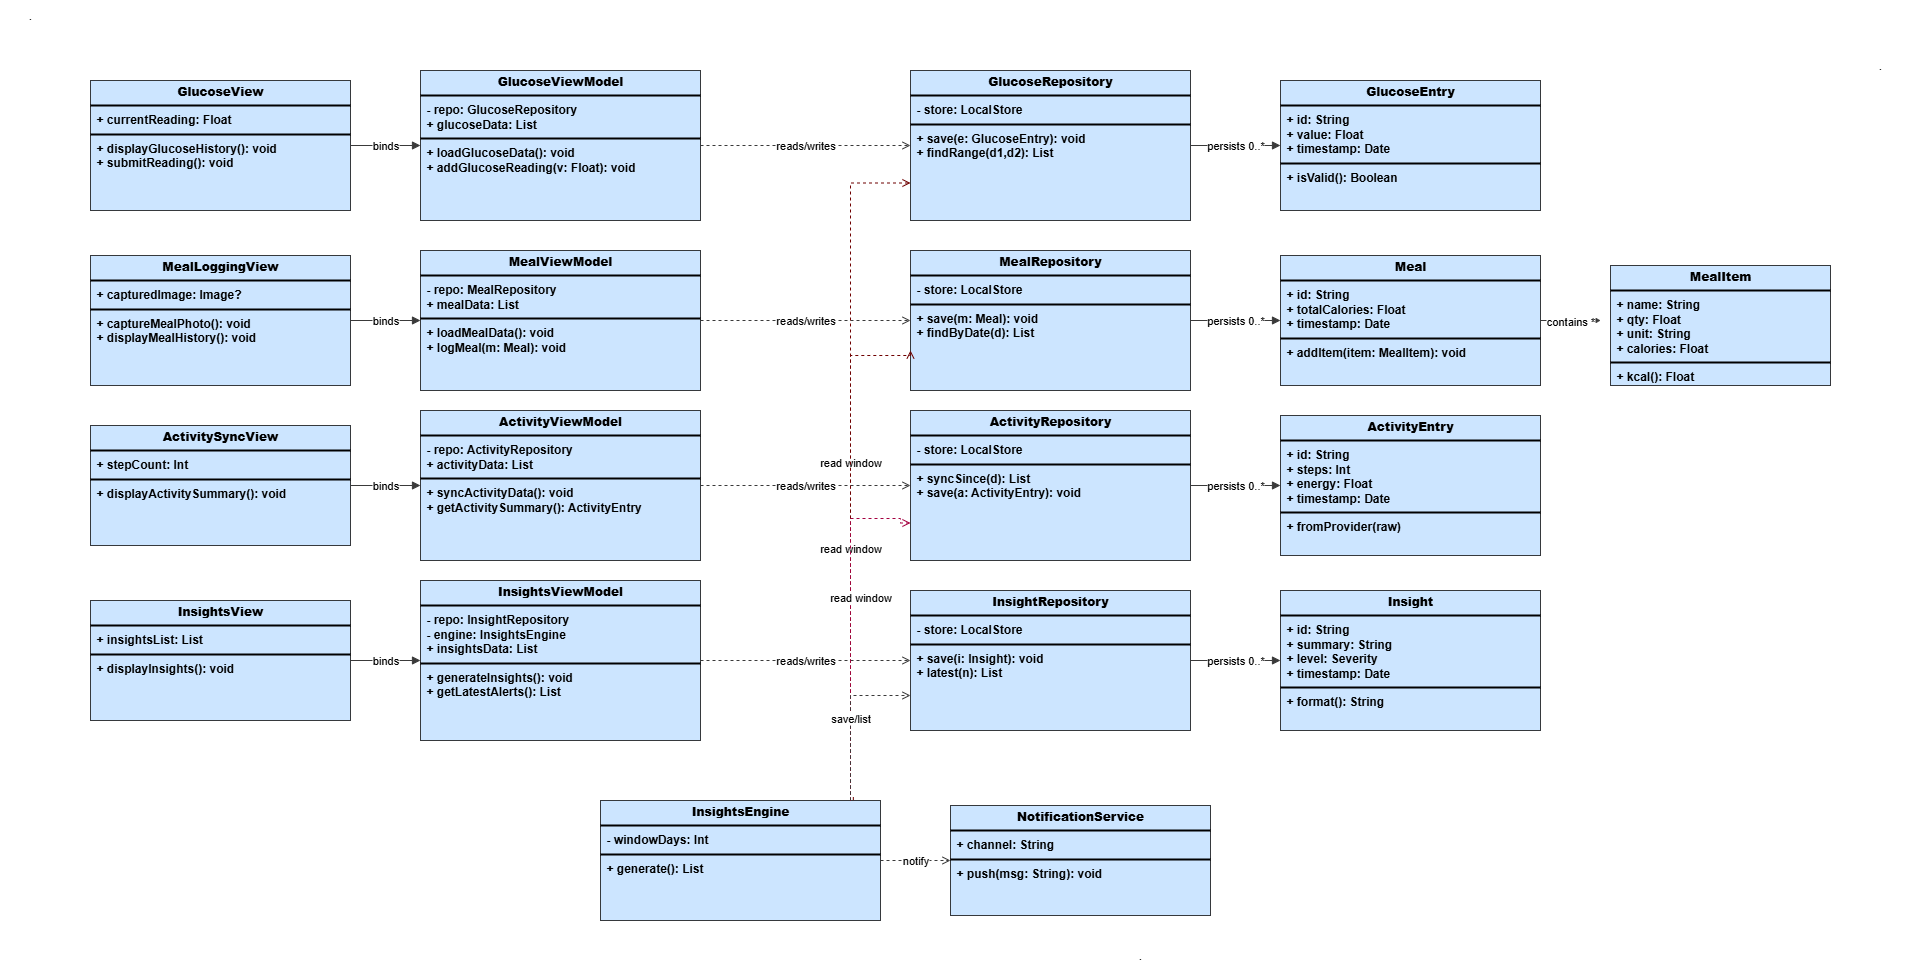

The diagram above was exported from draw.io. Its source (the exported page's mxGraphModel, read from the mxfile embedded in the PNG):
<mxGraphModel dx="2688" dy="915" grid="1" gridSize="10" guides="1" tooltips="1" connect="1" arrows="1" fold="1" page="1" pageScale="1" pageWidth="1400" pageHeight="1100" math="0" shadow="0">
  <root>
    <mxCell id="0" />
    <mxCell id="1" parent="0" />
    <mxCell id="GlucoseView" value="&lt;p style=&quot;margin:0px;margin-top:4px;text-align:center;&quot;&gt;&lt;b&gt;GlucoseView&lt;/b&gt;&lt;/p&gt;&lt;hr style=&quot;border-style:solid;&quot;&gt;&lt;p style=&quot;margin:0px;margin-left:6px;&quot;&gt;+ currentReading: Float&lt;/p&gt;&lt;hr style=&quot;border-style:solid;&quot;&gt;&lt;p style=&quot;margin:0px;margin-left:6px;&quot;&gt;+ displayGlucoseHistory(): void&lt;br/&gt;+ submitReading(): void&lt;/p&gt;" style="verticalAlign=top;align=left;overflow=fill;html=1;whiteSpace=wrap;strokeColor=#36393d;spacingTop=10;fontFamily=Helvetica;fontSize=12;fontStyle=1;fillColor=#cce5ff;" parent="1" vertex="1">
      <mxGeometry x="30" y="130" width="260" height="130" as="geometry" />
    </mxCell>
    <mxCell id="MealLoggingView" value="&lt;p style=&quot;margin:0px;margin-top:4px;text-align:center;&quot;&gt;&lt;b&gt;MealLoggingView&lt;/b&gt;&lt;/p&gt;&lt;hr style=&quot;border-style:solid;&quot;&gt;&lt;p style=&quot;margin:0px;margin-left:6px;&quot;&gt;+ capturedImage: Image?&lt;/p&gt;&lt;hr style=&quot;border-style:solid;&quot;&gt;&lt;p style=&quot;margin:0px;margin-left:6px;&quot;&gt;+ captureMealPhoto(): void&lt;br/&gt;+ displayMealHistory(): void&lt;/p&gt;" style="verticalAlign=top;align=left;overflow=fill;html=1;whiteSpace=wrap;strokeColor=#36393d;spacingTop=10;fontFamily=Helvetica;fontSize=12;fontStyle=1;fillColor=#cce5ff;" parent="1" vertex="1">
      <mxGeometry x="30" y="305" width="260" height="130" as="geometry" />
    </mxCell>
    <mxCell id="ActivitySyncView" value="&lt;p style=&quot;margin:0px;margin-top:4px;text-align:center;&quot;&gt;&lt;b&gt;ActivitySyncView&lt;/b&gt;&lt;/p&gt;&lt;hr style=&quot;border-style:solid;&quot;&gt;&lt;p style=&quot;margin:0px;margin-left:6px;&quot;&gt;+ stepCount: Int&lt;/p&gt;&lt;hr style=&quot;border-style:solid;&quot;&gt;&lt;p style=&quot;margin:0px;margin-left:6px;&quot;&gt;+ displayActivitySummary(): void&lt;/p&gt;" style="verticalAlign=top;align=left;overflow=fill;html=1;whiteSpace=wrap;strokeColor=#36393d;spacingTop=10;fontFamily=Helvetica;fontSize=12;fontStyle=1;fillColor=#cce5ff;" parent="1" vertex="1">
      <mxGeometry x="30" y="475" width="260" height="120" as="geometry" />
    </mxCell>
    <mxCell id="InsightsView" value="&lt;p style=&quot;margin:0px;margin-top:4px;text-align:center;&quot;&gt;&lt;b&gt;InsightsView&lt;/b&gt;&lt;/p&gt;&lt;hr style=&quot;border-style:solid;&quot;&gt;&lt;p style=&quot;margin:0px;margin-left:6px;&quot;&gt;+ insightsList: List&lt;String&gt;&lt;/p&gt;&lt;hr style=&quot;border-style:solid;&quot;&gt;&lt;p style=&quot;margin:0px;margin-left:6px;&quot;&gt;+ displayInsights(): void&lt;/p&gt;" style="verticalAlign=top;align=left;overflow=fill;html=1;whiteSpace=wrap;strokeColor=#36393d;spacingTop=10;fontFamily=Helvetica;fontSize=12;fontStyle=1;fillColor=#cce5ff;" parent="1" vertex="1">
      <mxGeometry x="30" y="650" width="260" height="120" as="geometry" />
    </mxCell>
    <mxCell id="GlucoseViewModel" value="&lt;p style=&quot;margin:0px;margin-top:4px;text-align:center;&quot;&gt;&lt;b&gt;GlucoseViewModel&lt;/b&gt;&lt;/p&gt;&lt;hr style=&quot;border-style:solid;&quot;&gt;&lt;p style=&quot;margin:0px;margin-left:6px;&quot;&gt;- repo: GlucoseRepository&lt;br/&gt;+ glucoseData: List&lt;GlucoseEntry&gt;&lt;/p&gt;&lt;hr style=&quot;border-style:solid;&quot;&gt;&lt;p style=&quot;margin:0px;margin-left:6px;&quot;&gt;+ loadGlucoseData(): void&lt;br/&gt;+ addGlucoseReading(v: Float): void&lt;/p&gt;" style="verticalAlign=top;align=left;overflow=fill;html=1;whiteSpace=wrap;strokeColor=#36393d;spacingTop=10;fontFamily=Helvetica;fontSize=12;fontStyle=1;fillColor=#cce5ff;" parent="1" vertex="1">
      <mxGeometry x="360" y="120" width="280" height="150" as="geometry" />
    </mxCell>
    <mxCell id="MealViewModel" value="&lt;p style=&quot;margin:0px;margin-top:4px;text-align:center;&quot;&gt;&lt;b&gt;MealViewModel&lt;/b&gt;&lt;/p&gt;&lt;hr style=&quot;border-style:solid;&quot;&gt;&lt;p style=&quot;margin:0px;margin-left:6px;&quot;&gt;- repo: MealRepository&lt;br/&gt;+ mealData: List&lt;Meal&gt;&lt;/p&gt;&lt;hr style=&quot;border-style:solid;&quot;&gt;&lt;p style=&quot;margin:0px;margin-left:6px;&quot;&gt;+ loadMealData(): void&lt;br/&gt;+ logMeal(m: Meal): void&lt;/p&gt;" style="verticalAlign=top;align=left;overflow=fill;html=1;whiteSpace=wrap;strokeColor=#36393d;spacingTop=10;fontFamily=Helvetica;fontSize=12;fontStyle=1;fillColor=#cce5ff;" parent="1" vertex="1">
      <mxGeometry x="360" y="300" width="280" height="140" as="geometry" />
    </mxCell>
    <mxCell id="ActivityViewModel" value="&lt;p style=&quot;margin:0px;margin-top:4px;text-align:center;&quot;&gt;&lt;b&gt;ActivityViewModel&lt;/b&gt;&lt;/p&gt;&lt;hr style=&quot;border-style:solid;&quot;&gt;&lt;p style=&quot;margin:0px;margin-left:6px;&quot;&gt;- repo: ActivityRepository&lt;br/&gt;+ activityData: List&lt;ActivityEntry&gt;&lt;/p&gt;&lt;hr style=&quot;border-style:solid;&quot;&gt;&lt;p style=&quot;margin:0px;margin-left:6px;&quot;&gt;+ syncActivityData(): void&lt;br/&gt;+ getActivitySummary(): ActivityEntry&lt;/p&gt;" style="verticalAlign=top;align=left;overflow=fill;html=1;whiteSpace=wrap;strokeColor=#36393d;spacingTop=10;fontFamily=Helvetica;fontSize=12;fontStyle=1;fillColor=#cce5ff;" parent="1" vertex="1">
      <mxGeometry x="360" y="460" width="280" height="150" as="geometry" />
    </mxCell>
    <mxCell id="InsightsViewModel" value="&lt;p style=&quot;margin:0px;margin-top:4px;text-align:center;&quot;&gt;&lt;b&gt;InsightsViewModel&lt;/b&gt;&lt;/p&gt;&lt;hr style=&quot;border-style:solid;&quot;&gt;&lt;p style=&quot;margin:0px;margin-left:6px;&quot;&gt;- repo: InsightRepository&lt;br/&gt;- engine: InsightsEngine&lt;br/&gt;+ insightsData: List&lt;Insight&gt;&lt;/p&gt;&lt;hr style=&quot;border-style:solid;&quot;&gt;&lt;p style=&quot;margin:0px;margin-left:6px;&quot;&gt;+ generateInsights(): void&lt;br/&gt;+ getLatestAlerts(): List&lt;String&gt;&lt;/p&gt;" style="verticalAlign=top;align=left;overflow=fill;html=1;whiteSpace=wrap;strokeColor=#36393d;spacingTop=10;fontFamily=Helvetica;fontSize=12;fontStyle=1;fillColor=#cce5ff;" parent="1" vertex="1">
      <mxGeometry x="360" y="630" width="280" height="160" as="geometry" />
    </mxCell>
    <mxCell id="GlucoseRepository" value="&lt;p style=&quot;margin:0px;margin-top:4px;text-align:center;&quot;&gt;&lt;b&gt;GlucoseRepository&lt;/b&gt;&lt;/p&gt;&lt;hr style=&quot;border-style:solid;&quot;&gt;&lt;p style=&quot;margin:0px;margin-left:6px;&quot;&gt;- store: LocalStore&lt;/p&gt;&lt;hr style=&quot;border-style:solid;&quot;&gt;&lt;p style=&quot;margin:0px;margin-left:6px;&quot;&gt;+ save(e: GlucoseEntry): void&lt;br/&gt;+ findRange(d1,d2): List&lt;GlucoseEntry&gt;&lt;/p&gt;" style="verticalAlign=top;align=left;overflow=fill;html=1;whiteSpace=wrap;strokeColor=#36393d;spacingTop=10;fontFamily=Helvetica;fontSize=12;fontStyle=1;fillColor=#cce5ff;" parent="1" vertex="1">
      <mxGeometry x="850" y="120" width="280" height="150" as="geometry" />
    </mxCell>
    <mxCell id="MealRepository" value="&lt;p style=&quot;margin:0px;margin-top:4px;text-align:center;&quot;&gt;&lt;b&gt;MealRepository&lt;/b&gt;&lt;/p&gt;&lt;hr style=&quot;border-style:solid;&quot;&gt;&lt;p style=&quot;margin:0px;margin-left:6px;&quot;&gt;- store: LocalStore&lt;/p&gt;&lt;hr style=&quot;border-style:solid;&quot;&gt;&lt;p style=&quot;margin:0px;margin-left:6px;&quot;&gt;+ save(m: Meal): void&lt;br/&gt;+ findByDate(d): List&lt;Meal&gt;&lt;/p&gt;" style="verticalAlign=top;align=left;overflow=fill;html=1;whiteSpace=wrap;strokeColor=#36393d;spacingTop=10;fontFamily=Helvetica;fontSize=12;fontStyle=1;fillColor=#cce5ff;" parent="1" vertex="1">
      <mxGeometry x="850" y="300" width="280" height="140" as="geometry" />
    </mxCell>
    <mxCell id="ActivityRepository" value="&lt;p style=&quot;margin:0px;margin-top:4px;text-align:center;&quot;&gt;&lt;b&gt;ActivityRepository&lt;/b&gt;&lt;/p&gt;&lt;hr style=&quot;border-style:solid;&quot;&gt;&lt;p style=&quot;margin:0px;margin-left:6px;&quot;&gt;- store: LocalStore&lt;/p&gt;&lt;hr style=&quot;border-style:solid;&quot;&gt;&lt;p style=&quot;margin:0px;margin-left:6px;&quot;&gt;+ syncSince(d): List&lt;ActivityEntry&gt;&lt;br/&gt;+ save(a: ActivityEntry): void&lt;/p&gt;" style="verticalAlign=top;align=left;overflow=fill;html=1;whiteSpace=wrap;strokeColor=#36393d;spacingTop=10;fontFamily=Helvetica;fontSize=12;fontStyle=1;fillColor=#cce5ff;" parent="1" vertex="1">
      <mxGeometry x="850" y="460" width="280" height="150" as="geometry" />
    </mxCell>
    <mxCell id="InsightRepository" value="&lt;p style=&quot;margin:0px;margin-top:4px;text-align:center;&quot;&gt;&lt;b&gt;InsightRepository&lt;/b&gt;&lt;/p&gt;&lt;hr style=&quot;border-style:solid;&quot;&gt;&lt;p style=&quot;margin:0px;margin-left:6px;&quot;&gt;- store: LocalStore&lt;/p&gt;&lt;hr style=&quot;border-style:solid;&quot;&gt;&lt;p style=&quot;margin:0px;margin-left:6px;&quot;&gt;+ save(i: Insight): void&lt;br/&gt;+ latest(n): List&lt;Insight&gt;&lt;/p&gt;" style="verticalAlign=top;align=left;overflow=fill;html=1;whiteSpace=wrap;strokeColor=#36393d;spacingTop=10;fontFamily=Helvetica;fontSize=12;fontStyle=1;fillColor=#cce5ff;" parent="1" vertex="1">
      <mxGeometry x="850" y="640" width="280" height="140" as="geometry" />
    </mxCell>
    <mxCell id="GlucoseEntry" value="&lt;p style=&quot;margin:0px;margin-top:4px;text-align:center;&quot;&gt;&lt;b&gt;GlucoseEntry&lt;/b&gt;&lt;/p&gt;&lt;hr style=&quot;border-style:solid;&quot;&gt;&lt;p style=&quot;margin:0px;margin-left:6px;&quot;&gt;+ id: String&lt;br/&gt;+ value: Float&lt;br/&gt;+ timestamp: Date&lt;/p&gt;&lt;hr style=&quot;border-style:solid;&quot;&gt;&lt;p style=&quot;margin:0px;margin-left:6px;&quot;&gt;+ isValid(): Boolean&lt;/p&gt;" style="verticalAlign=top;align=left;overflow=fill;html=1;whiteSpace=wrap;strokeColor=#36393d;spacingTop=10;fontFamily=Helvetica;fontSize=12;fontStyle=1;fillColor=#cce5ff;" parent="1" vertex="1">
      <mxGeometry x="1220" y="130" width="260" height="130" as="geometry" />
    </mxCell>
    <mxCell id="Meal" value="&lt;p style=&quot;margin:0px;margin-top:4px;text-align:center;&quot;&gt;&lt;b&gt;Meal&lt;/b&gt;&lt;/p&gt;&lt;hr style=&quot;border-style:solid;&quot;&gt;&lt;p style=&quot;margin:0px;margin-left:6px;&quot;&gt;+ id: String&lt;br/&gt;+ totalCalories: Float&lt;br/&gt;+ timestamp: Date&lt;/p&gt;&lt;hr style=&quot;border-style:solid;&quot;&gt;&lt;p style=&quot;margin:0px;margin-left:6px;&quot;&gt;+ addItem(item: MealItem): void&lt;/p&gt;" style="verticalAlign=top;align=left;overflow=fill;html=1;whiteSpace=wrap;strokeColor=#36393d;spacingTop=10;fontFamily=Helvetica;fontSize=12;fontStyle=1;fillColor=#cce5ff;" parent="1" vertex="1">
      <mxGeometry x="1220" y="305" width="260" height="130" as="geometry" />
    </mxCell>
    <mxCell id="ActivityEntry" value="&lt;p style=&quot;margin:0px;margin-top:4px;text-align:center;&quot;&gt;&lt;b&gt;ActivityEntry&lt;/b&gt;&lt;/p&gt;&lt;hr style=&quot;border-style:solid;&quot;&gt;&lt;p style=&quot;margin:0px;margin-left:6px;&quot;&gt;+ id: String&lt;br/&gt;+ steps: Int&lt;br/&gt;+ energy: Float&lt;br/&gt;+ timestamp: Date&lt;/p&gt;&lt;hr style=&quot;border-style:solid;&quot;&gt;&lt;p style=&quot;margin:0px;margin-left:6px;&quot;&gt;+ fromProvider(raw)&lt;/p&gt;" style="verticalAlign=top;align=left;overflow=fill;html=1;whiteSpace=wrap;strokeColor=#36393d;spacingTop=10;fontFamily=Helvetica;fontSize=12;fontStyle=1;fillColor=#cce5ff;" parent="1" vertex="1">
      <mxGeometry x="1220" y="465" width="260" height="140" as="geometry" />
    </mxCell>
    <mxCell id="Insight" value="&lt;p style=&quot;margin:0px;margin-top:4px;text-align:center;&quot;&gt;&lt;b&gt;Insight&lt;/b&gt;&lt;/p&gt;&lt;hr style=&quot;border-style:solid;&quot;&gt;&lt;p style=&quot;margin:0px;margin-left:6px;&quot;&gt;+ id: String&lt;br/&gt;+ summary: String&lt;br/&gt;+ level: Severity&lt;br/&gt;+ timestamp: Date&lt;/p&gt;&lt;hr style=&quot;border-style:solid;&quot;&gt;&lt;p style=&quot;margin:0px;margin-left:6px;&quot;&gt;+ format(): String&lt;/p&gt;" style="verticalAlign=top;align=left;overflow=fill;html=1;whiteSpace=wrap;strokeColor=#36393d;spacingTop=10;fontFamily=Helvetica;fontSize=12;fontStyle=1;fillColor=#cce5ff;" parent="1" vertex="1">
      <mxGeometry x="1220" y="640" width="260" height="140" as="geometry" />
    </mxCell>
    <mxCell id="MealItem" value="&lt;p style=&quot;margin:0px;margin-top:4px;text-align:center;&quot;&gt;&lt;b&gt;MealItem&lt;/b&gt;&lt;/p&gt;&lt;hr style=&quot;border-style:solid;&quot;&gt;&lt;p style=&quot;margin:0px;margin-left:6px;&quot;&gt;+ name: String&lt;br/&gt;+ qty: Float&lt;br/&gt;+ unit: String&lt;br/&gt;+ calories: Float&lt;/p&gt;&lt;hr style=&quot;border-style:solid;&quot;&gt;&lt;p style=&quot;margin:0px;margin-left:6px;&quot;&gt;+ kcal(): Float&lt;/p&gt;" style="verticalAlign=top;align=left;overflow=fill;html=1;whiteSpace=wrap;strokeColor=#36393d;spacingTop=10;fontFamily=Helvetica;fontSize=12;fontStyle=1;fillColor=#cce5ff;" parent="1" vertex="1">
      <mxGeometry x="1550" y="315" width="220" height="120" as="geometry" />
    </mxCell>
    <mxCell id="InsightsEngine" value="&lt;p style=&quot;margin:0px;margin-top:4px;text-align:center;&quot;&gt;&lt;b&gt;InsightsEngine&lt;/b&gt;&lt;/p&gt;&lt;hr style=&quot;border-style:solid;&quot;&gt;&lt;p style=&quot;margin:0px;margin-left:6px;&quot;&gt;- windowDays: Int&lt;/p&gt;&lt;hr style=&quot;border-style:solid;&quot;&gt;&lt;p style=&quot;margin:0px;margin-left:6px;&quot;&gt;+ generate(): List&lt;Insight&gt;&lt;/p&gt;" style="verticalAlign=top;align=left;overflow=fill;html=1;whiteSpace=wrap;strokeColor=#36393d;spacingTop=10;fontFamily=Helvetica;fontSize=12;fontStyle=1;fillColor=#cce5ff;" parent="1" vertex="1">
      <mxGeometry x="540" y="850" width="280" height="120" as="geometry" />
    </mxCell>
    <mxCell id="NotificationService" value="&lt;p style=&quot;margin:0px;margin-top:4px;text-align:center;&quot;&gt;&lt;b&gt;NotificationService&lt;/b&gt;&lt;/p&gt;&lt;hr style=&quot;border-style:solid;&quot;&gt;&lt;p style=&quot;margin:0px;margin-left:6px;&quot;&gt;+ channel: String&lt;/p&gt;&lt;hr style=&quot;border-style:solid;&quot;&gt;&lt;p style=&quot;margin:0px;margin-left:6px;&quot;&gt;+ push(msg: String): void&lt;/p&gt;" style="verticalAlign=top;align=left;overflow=fill;html=1;whiteSpace=wrap;strokeColor=#36393d;spacingTop=10;fontFamily=Helvetica;fontSize=12;fontStyle=1;fillColor=#cce5ff;" parent="1" vertex="1">
      <mxGeometry x="890" y="855" width="260" height="110" as="geometry" />
    </mxCell>
    <mxCell id="assoc_gv_gvm" value="binds" style="edgeStyle=orthogonalEdgeStyle;rounded=0;endArrow=block;html=1;strokeColor=#3A3A3A;fontSize=11;" parent="1" source="GlucoseView" target="GlucoseViewModel" edge="1">
      <mxGeometry relative="1" as="geometry" />
    </mxCell>
    <mxCell id="assoc_mvw_mvm" value="binds" style="edgeStyle=orthogonalEdgeStyle;rounded=0;endArrow=block;html=1;strokeColor=#3A3A3A;fontSize=11;" parent="1" source="MealLoggingView" target="MealViewModel" edge="1">
      <mxGeometry relative="1" as="geometry" />
    </mxCell>
    <mxCell id="assoc_avw_avm" value="binds" style="edgeStyle=orthogonalEdgeStyle;rounded=0;endArrow=block;html=1;strokeColor=#3A3A3A;fontSize=11;" parent="1" source="ActivitySyncView" target="ActivityViewModel" edge="1">
      <mxGeometry relative="1" as="geometry" />
    </mxCell>
    <mxCell id="assoc_ivw_ivm" value="binds" style="edgeStyle=orthogonalEdgeStyle;rounded=0;endArrow=block;html=1;strokeColor=#3A3A3A;fontSize=11;" parent="1" source="InsightsView" target="InsightsViewModel" edge="1">
      <mxGeometry relative="1" as="geometry" />
    </mxCell>
    <mxCell id="dep_gvm_gr" value="reads/writes" style="edgeStyle=orthogonalEdgeStyle;rounded=0;dashed=1;endArrow=open;html=1;strokeColor=#3A3A3A;fontSize=11;" parent="1" source="GlucoseViewModel" target="GlucoseRepository" edge="1">
      <mxGeometry relative="1" as="geometry" />
    </mxCell>
    <mxCell id="dep_mvm_mr" value="reads/writes" style="edgeStyle=orthogonalEdgeStyle;rounded=0;dashed=1;endArrow=open;html=1;strokeColor=#3A3A3A;fontSize=11;" parent="1" source="MealViewModel" target="MealRepository" edge="1">
      <mxGeometry relative="1" as="geometry" />
    </mxCell>
    <mxCell id="dep_avm_ar" value="reads/writes" style="edgeStyle=orthogonalEdgeStyle;rounded=0;dashed=1;endArrow=open;html=1;strokeColor=#3A3A3A;fontSize=11;" parent="1" source="ActivityViewModel" target="ActivityRepository" edge="1">
      <mxGeometry relative="1" as="geometry" />
    </mxCell>
    <mxCell id="dep_ivm_ir" value="reads/writes" style="edgeStyle=orthogonalEdgeStyle;rounded=0;dashed=1;endArrow=open;html=1;strokeColor=#3A3A3A;fontSize=11;" parent="1" source="InsightsViewModel" target="InsightRepository" edge="1">
      <mxGeometry relative="1" as="geometry" />
    </mxCell>
    <mxCell id="dep_engine_gr" value="read window" style="edgeStyle=orthogonalEdgeStyle;rounded=0;dashed=1;endArrow=open;html=1;strokeColor=#6F0000;fontSize=11;entryX=0;entryY=0.75;entryDx=0;entryDy=0;fillColor=#a20025;" parent="1" source="InsightsEngine" target="GlucoseRepository" edge="1">
      <mxGeometry relative="1" as="geometry">
        <Array as="points">
          <mxPoint x="790" y="233" />
        </Array>
      </mxGeometry>
    </mxCell>
    <mxCell id="dep_engine_mr" value="read window" style="edgeStyle=orthogonalEdgeStyle;rounded=0;dashed=1;endArrow=open;html=1;strokeColor=#6F0000;fontSize=11;fillColor=#a20025;exitX=0.903;exitY=-0.028;exitDx=0;exitDy=0;exitPerimeter=0;" parent="1" source="InsightsEngine" edge="1">
      <mxGeometry relative="1" as="geometry">
        <mxPoint x="800" y="850" as="sourcePoint" />
        <mxPoint x="850" y="400" as="targetPoint" />
        <Array as="points">
          <mxPoint x="793" y="850" />
          <mxPoint x="790" y="850" />
          <mxPoint x="790" y="405" />
          <mxPoint x="850" y="405" />
        </Array>
      </mxGeometry>
    </mxCell>
    <mxCell id="dep_engine_ar" value="read window" style="edgeStyle=orthogonalEdgeStyle;rounded=0;dashed=1;endArrow=open;html=1;strokeColor=#A50040;fontSize=11;entryX=0;entryY=0.75;entryDx=0;entryDy=0;fillColor=#d80073;" parent="1" source="InsightsEngine" target="ActivityRepository" edge="1">
      <mxGeometry x="0.1783" y="-10" relative="1" as="geometry">
        <mxPoint x="780" y="610" as="targetPoint" />
        <Array as="points">
          <mxPoint x="790" y="568" />
          <mxPoint x="840" y="568" />
          <mxPoint x="840" y="573" />
        </Array>
        <mxPoint as="offset" />
      </mxGeometry>
    </mxCell>
    <mxCell id="dep_engine_ir" value="save/list" style="edgeStyle=orthogonalEdgeStyle;rounded=0;dashed=1;endArrow=open;html=1;strokeColor=#3A3A3A;fontSize=11;entryX=0;entryY=0.75;entryDx=0;entryDy=0;" parent="1" target="InsightRepository" edge="1">
      <mxGeometry relative="1" as="geometry">
        <mxPoint x="790" y="850" as="sourcePoint" />
        <Array as="points">
          <mxPoint x="790" y="745" />
        </Array>
      </mxGeometry>
    </mxCell>
    <mxCell id="dep_engine_notify" value="notify" style="edgeStyle=orthogonalEdgeStyle;rounded=0;dashed=1;endArrow=open;html=1;strokeColor=#3A3A3A;fontSize=11;" parent="1" source="InsightsEngine" target="NotificationService" edge="1">
      <mxGeometry relative="1" as="geometry" />
    </mxCell>
    <mxCell id="assoc_gr_ge" value="persists 0..*" style="edgeStyle=orthogonalEdgeStyle;rounded=0;endArrow=block;html=1;strokeColor=#3A3A3A;fontSize=11;" parent="1" source="GlucoseRepository" target="GlucoseEntry" edge="1">
      <mxGeometry relative="1" as="geometry" />
    </mxCell>
    <mxCell id="assoc_mr_me" value="persists 0..*" style="edgeStyle=orthogonalEdgeStyle;rounded=0;endArrow=block;html=1;strokeColor=#3A3A3A;fontSize=11;" parent="1" source="MealRepository" target="Meal" edge="1">
      <mxGeometry relative="1" as="geometry" />
    </mxCell>
    <mxCell id="assoc_ar_ae" value="persists 0..*" style="edgeStyle=orthogonalEdgeStyle;rounded=0;endArrow=block;html=1;strokeColor=#3A3A3A;fontSize=11;" parent="1" source="ActivityRepository" target="ActivityEntry" edge="1">
      <mxGeometry relative="1" as="geometry" />
    </mxCell>
    <mxCell id="assoc_ir_ie" value="persists 0..*" style="edgeStyle=orthogonalEdgeStyle;rounded=0;endArrow=block;html=1;strokeColor=#3A3A3A;fontSize=11;" parent="1" source="InsightRepository" target="Insight" edge="1">
      <mxGeometry relative="1" as="geometry" />
    </mxCell>
    <mxCell id="comp_meal_mi" value="contains *" style="edgeStyle=orthogonalEdgeStyle;rounded=0;endArrow=diamondThin;endFill=1;html=1;strokeColor=#3A3A3A;fontSize=11;" parent="1" source="Meal" edge="1">
      <mxGeometry relative="1" as="geometry">
        <mxPoint x="1540" y="370" as="targetPoint" />
      </mxGeometry>
    </mxCell>
    <mxCell id="5wQCTtOWbDcnHwRMQS5c-13" value="." style="text;html=1;align=center;verticalAlign=middle;whiteSpace=wrap;rounded=0;" vertex="1" parent="1">
      <mxGeometry x="-60" y="50" width="60" height="30" as="geometry" />
    </mxCell>
    <mxCell id="5wQCTtOWbDcnHwRMQS5c-14" value="." style="text;html=1;align=center;verticalAlign=middle;whiteSpace=wrap;rounded=0;" vertex="1" parent="1">
      <mxGeometry x="1790" y="100" width="60" height="30" as="geometry" />
    </mxCell>
    <mxCell id="5wQCTtOWbDcnHwRMQS5c-15" value="." style="text;html=1;align=center;verticalAlign=middle;whiteSpace=wrap;rounded=0;" vertex="1" parent="1">
      <mxGeometry x="1050" y="990" width="60" height="30" as="geometry" />
    </mxCell>
  </root>
</mxGraphModel>